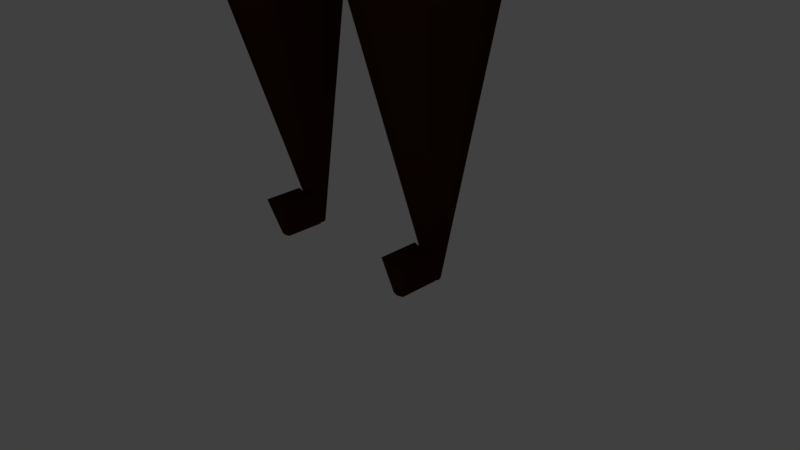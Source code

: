 # Source: om_1.blend  (saved by Blender 2.78.0; exported with 4.5.12 LTS)
import bpy
from mathutils import Matrix  # noqa: F401  (used for matrix-valued properties, if any)

bpy.ops.wm.read_factory_settings(use_empty=True)
scene = bpy.context.scene
scene.name = 'Scene'

# ---- collections
col_collection_1 = bpy.data.collections.new('Collection 1'); scene.collection.children.link(col_collection_1)

# ---- materials (node trees are filled in below, after node groups)
mat_material_001 = bpy.data.materials.new('Material.001')
mat_material_001.alpha_threshold = 0.0
mat_material_001.use_transparent_shadow = False
mat_material_001.diffuse_color = (0.03741, 0.01071, 0.002896, 1.0)
mat_material_001.roughness = 0.5
mat_material_002 = bpy.data.materials.new('Material.002')
mat_material_002.alpha_threshold = 0.0
mat_material_002.use_transparent_shadow = False
mat_material_002.diffuse_color = (0.4969, 0.3528, 0.2141, 1.0)
mat_material_002.roughness = 0.5

# ---- material node trees

# ---- world
world_world = bpy.data.worlds.new('World'); scene.world = world_world
world_world.color = (0.05088, 0.05088, 0.05088)
world_world.use_sun_shadow = False
world_world.sun_shadow_jitter_overblur = 0.0
world_world.cycles.sampling_method = 'MANUAL'

# ---- cameras
cam_camera = bpy.data.cameras.new('Camera')
cam_camera.clip_end = 100.0
cam_camera.lens = 35.0
cam_camera.sensor_width = 32.0
cam_camera.sensor_height = 18.0
cam_camera.ortho_scale = 7.314
cam_camera.dof.focus_distance = 0.0
cam_camera.dof.aperture_fstop = 128.0

# ---- lights
light_lamp = bpy.data.lights.new('Lamp', 'POINT')
light_lamp.transmission_factor = 0.0
light_lamp.cutoff_distance = 30.0
light_lamp.energy = 100.0
light_lamp.shadow_buffer_clip_start = 1.001
light_lamp.shadow_soft_size = 0.1
light_lamp.shadow_maximum_resolution = 0.006
light_lamp.use_absolute_resolution = True

# ---- meshes
me_cylinder = bpy.data.meshes.new('Cylinder')
me_cylinder.from_pydata([(1.096, 0.07528, 0.1019), (1.096, 0.5092, 3.659), (1.15, 0.05323, 0.1019), (1.776, 0.2778, 3.634), (1.172, 0.0, 0.1019), (2.009, -0.2807, 3.572), (1.15, -0.05323, 0.1019), (1.776, -0.8393, 3.51), (1.096, -0.07528, 0.1019), (1.214, -1.071, 3.485), (1.043, -0.05323, 0.1019), (0.6523, -0.8393, 3.51), (1.021, 0.0, 0.1019), (0.4195, -0.2807, 3.572), (1.043, 0.05323, 0.1019), (0.6523, 0.2778, 3.634), (2.009, -0.2807, 3.728), (1.776, -0.8427, 3.726), (1.214, -1.076, 3.725), (0.6523, -0.8427, 3.726), (0.4195, -0.2807, 3.728), (1.01, 0.5755, 5.768), (1.643, 0.3641, 5.907), (0.3817, 0.4562, 5.886), (1.798, -0.278, 6.094), (1.617, -0.9497, 6.002), (0.9969, -1.23, 5.796), (0.3556, -0.8893, 5.661), (0.1453, -0.2749, 5.532), (1.013, 0.5728, 5.956), (1.629, 0.3792, 6.198), (0.3664, 0.6317, 6.023), (1.798, -0.2779, 6.436), (1.599, -0.9497, 6.291), (0.9948, -1.233, 5.987), (0.3124, -1.088, 5.779), (0.01598, -0.2775, 5.528), (0.9713, 0.4294, 7.582), (1.457, 0.2126, 7.601), (0.4507, 0.6024, 7.576), (1.605, -0.2747, 7.61), (1.466, -0.8151, 7.598), (0.9563, -1.178, 7.579), (0.4519, -1.533, 7.391), (0.0, 0.6352, 7.576), (0.0, -1.543, 7.389), (0.0, -1.052, 5.7), (0.0, 0.5877, 5.979), (0.9819, -1.22, 6.79), (1.539, -0.8803, 7.037), (1.689, -0.2756, 7.137), (1.562, 0.3143, 6.96), (1.001, 0.5974, 6.73), (0.3422, 0.724, 6.525), (0.3217, -1.401, 6.553), (0.0, -1.416, 6.483), (0.0, 0.7642, 6.471), (0.0, 0.6789, 6.264), (0.8738, 0.4053, 8.282), (1.396, 0.2909, 8.305), (0.3543, 0.5384, 8.275), (1.498, -0.2757, 8.314), (1.479, -0.8463, 8.3), (0.9915, -1.22, 8.279), (0.4064, -1.589, 8.099), (0.0, 0.5451, 8.275), (0.0, -1.585, 8.098), (0.9305, 0.2467, 12.32), (1.157, 0.1942, 12.16), (0.3709, 0.3371, 12.33), (1.39, -0.3031, 12.3), (1.335, -0.629, 12.17), (0.8311, -0.8731, 12.32), (0.5195, -1.077, 12.34), (0.0, 0.3419, 12.34), (0.0, -1.078, 12.35), (0.9726, -1.379, 10.5), (0.4089, -1.662, 10.55), (1.225, 0.5394, 10.5), (1.429, 0.2483, 11.11), (0.0, -1.721, 10.58), (0.6323, 0.6925, 10.54), (1.593, -0.2763, 10.52), (1.43, -0.8189, 10.93), (0.0, 0.6248, 10.57), (0.674, 0.1058, 12.47), (0.875, -0.1173, 12.45), (0.3962, 0.2384, 12.47), (0.9461, -0.3121, 12.45), (0.8809, -0.5083, 12.45), (0.6438, -0.7605, 12.47), (0.3268, -0.9009, 12.48), (0.0, 0.2496, 12.48), (0.0, -0.9159, 12.48), (0.307, 0.007153, 12.72), (0.5262, -0.1698, 12.7), (0.153, 0.09369, 12.72), (0.5582, -0.3257, 12.7), (0.5326, -0.4698, 12.7), (0.2626, -0.6408, 12.72), (0.07805, -0.7087, 12.72), (0.0, 0.1276, 12.73), (0.0, -0.7159, 12.73), (0.9076, -1.327, 11.43), (1.095, 0.452, 11.43), (0.4692, 0.5828, 11.46), (0.0, 0.5504, 11.48), (0.438, -1.478, 11.46), (1.407, 0.3228, 11.59), (0.0, -1.509, 11.49), (1.402, -0.9706, 11.58), (0.3877, -1.557, 9.656), (1.392, 0.2269, 9.629), (0.0, -1.585, 9.673), (1.489, -0.2717, 9.633), (1.403, -0.8693, 9.625), (0.9892, -1.304, 9.626), (1.06, 0.5263, 9.629), (0.4773, 0.6051, 9.647), (0.0, 0.5021, 9.663), (1.656, -0.6191, 12.18), (1.708, -0.3033, 12.25), (1.664, 0.04226, 12.13), (1.596, 0.2874, 11.57), (1.562, 0.1956, 11.18), (1.607, -0.279, 10.94), (1.611, -0.8404, 11.6), (1.549, -0.757, 11.14), (4.12, -0.5163, 11.78), (4.152, -0.316, 11.82), (4.124, -0.09701, 11.74), (4.068, 0.1745, 11.44), (4.06, 0.1148, 11.17), (4.088, -0.3007, 11.02), (4.091, -0.6847, 11.44), (4.052, -0.5273, 11.15), (4.498, -0.5216, 11.7), (4.531, -0.3197, 11.79), (4.503, -0.09891, 11.68), (4.474, 0.1163, 11.41), (4.438, -0.0009377, 11.14), (4.466, -0.3043, 10.98), (4.469, -0.5916, 11.41), (4.43, -0.5333, 11.16), (6.983, -0.424, 11.32), (6.997, -0.3516, 11.4), (6.977, -0.2543, 11.35), (6.957, -0.1567, 11.11), (6.93, -0.1626, 10.93), (6.767, -0.5102, 11.14), (6.951, -0.3407, 10.82), (6.976, -0.3519, 11.11), (6.924, -0.5613, 10.92), (2.088, -0.3053, 12.14), (2.039, -0.6031, 12.08), (1.98, 0.2698, 11.55), (2.046, 0.02063, 12.07), (1.938, -0.7213, 11.14), (1.996, -0.7974, 11.58), (1.992, -0.2824, 10.95), (1.95, 0.183, 11.18), (7.897, -0.7926, 11.16), (7.93, -0.7009, 11.21), (7.919, -0.6728, 11.18), (7.908, -0.6355, 11.04), (7.893, -0.6119, 10.95), (7.927, -0.6954, 11.03), (7.904, -0.6947, 10.89), (7.893, -0.7107, 11.02), (7.892, -0.8198, 10.91), (6.743, -0.5118, 10.99), (6.77, -0.09589, 11.14), (6.787, -0.2125, 11.33), (6.784, -0.4653, 11.32), (6.804, -0.3444, 11.38), (6.765, -0.3353, 10.88), (6.748, -0.1539, 10.97), (6.985, -0.4246, 11.36), (7.924, -0.7421, 11.19), (7.44, -0.6083, 11.24), (7.464, -0.5263, 11.3), (7.455, -0.5834, 11.27), (7.197, -0.7011, 11.56), (7.204, -0.6599, 11.58), (7.467, -0.7584, 11.53), (7.191, -0.7422, 11.54), (7.457, -0.8227, 11.5), (7.462, -0.7905, 11.51), (7.458, -0.6456, 11.4), (7.45, -0.6919, 11.38), (7.068, -0.576, 11.44), (7.077, -0.5168, 11.47), (7.087, -0.4577, 11.51), (7.465, -0.5993, 11.43), (7.434, -0.5241, 11.02), (6.938, -0.5063, 11.01), (7.413, -0.6846, 10.87), (6.98, -0.3879, 11.22), (7.896, -0.769, 10.97), (7.897, -0.7505, 11.1), (7.668, -0.7005, 11.2), (7.211, -0.5161, 11.28), (7.419, -0.6337, 10.94), (1.096, 0.1358, 0.5979), (1.237, 0.08455, 0.5944), (1.288, -0.03914, 0.5858), (1.237, -0.1628, 0.5771), (1.113, -0.2141, 0.5736), (0.9886, -0.1628, 0.5771), (0.9372, -0.03914, 0.5858), (0.9886, 0.08455, 0.5944), (1.161, -0.05323, 0.1019), (1.084, -0.07528, 0.1019), (1.007, -0.05323, 0.1019), (1.288, -0.1628, 0.5771), (1.108, -0.2141, 0.5736), (0.9286, -0.1628, 0.5771), (1.288, -0.6934, 0.5771), (1.161, -0.5838, 0.1019), (1.084, -0.6059, 0.1019), (1.108, -0.7447, 0.5736), (1.007, -0.5838, 0.1019), (0.9286, -0.6934, 0.5771)], [], [(203, 1, 3, 204), (204, 3, 5, 205), (205, 5, 7, 206), (206, 7, 9, 207), (207, 9, 11, 208), (208, 11, 13, 209), (15, 13, 20), (209, 13, 15, 210), (210, 15, 1, 203), (0, 2, 4, 6, 8, 10, 12, 14), (7, 5, 16, 17), (13, 11, 19, 20), (5, 3, 16), (11, 9, 18, 19), (9, 7, 17, 18), (16, 3, 22, 24), (17, 16, 24, 25), (18, 17, 25, 26), (3, 1, 21, 22), (15, 20, 28, 23), (19, 18, 26, 27), (20, 19, 27, 28), (1, 15, 23, 21), (23, 28, 36, 47, 31), (21, 23, 31, 29), (24, 22, 30, 32), (25, 24, 32, 33), (27, 35, 46, 36, 28), (26, 25, 33, 34), (27, 26, 34, 35), (22, 21, 29, 30), (49, 41, 42, 48), (50, 40, 41, 49), (51, 38, 40, 50), (52, 37, 38, 51), (53, 39, 37, 52), (48, 42, 43, 54), (47, 36, 46), (54, 55, 46, 35), (53, 31, 47, 57, 56), (39, 53, 56, 44), (43, 45, 55, 54), (34, 48, 54, 35), (31, 53, 52, 29), (29, 52, 51, 30), (30, 51, 50, 32), (32, 50, 49, 33), (33, 49, 48, 34), (40, 38, 59, 61), (41, 40, 61, 62), (39, 44, 65, 60), (42, 41, 62, 63), (43, 42, 63, 64), (38, 37, 58, 59), (45, 43, 64, 66), (37, 39, 60, 58), (107, 103, 72, 73), (108, 104, 67, 68), (109, 107, 73, 75), (104, 105, 69, 67), (68, 70, 121, 122), (70, 71, 120, 121), (105, 106, 74, 69), (103, 110, 71, 72), (116, 115, 83, 76), (118, 119, 84, 81), (115, 114, 82, 83), (114, 112, 79, 82), (117, 118, 81, 78), (113, 111, 77, 80), (112, 117, 78, 79), (111, 116, 76, 77), (69, 74, 92, 87), (72, 71, 89, 90), (73, 72, 90, 91), (68, 67, 85, 86), (75, 73, 91, 93), (67, 69, 87, 85), (70, 68, 86, 88), (71, 70, 88, 89), (100, 102, 93, 91), (90, 99, 100, 91), (89, 98, 99, 90), (88, 97, 98, 89), (86, 95, 97, 88), (85, 94, 95, 86), (87, 96, 94, 85), (92, 101, 96, 87), (76, 83, 110, 103), (81, 84, 106, 105), (82, 79, 124, 125), (108, 68, 122, 123), (78, 81, 105, 104), (80, 77, 107, 109), (79, 78, 104, 108), (77, 76, 103, 107), (64, 63, 116, 111), (59, 58, 117, 112), (66, 64, 111, 113), (58, 60, 118, 117), (61, 59, 112, 114), (62, 61, 114, 115), (60, 65, 119, 118), (63, 62, 115, 116), (154, 158, 134, 128), (158, 157, 135, 134), (153, 154, 128, 129), (155, 156, 130, 131), (71, 110, 126, 120), (83, 82, 125, 127), (110, 83, 127, 126), (79, 108, 123, 124), (128, 134, 142, 136), (129, 128, 136, 137), (134, 135, 143, 142), (131, 130, 138, 139), (157, 159, 133, 135), (156, 153, 129, 130), (159, 160, 132, 133), (160, 155, 131, 132), (173, 149, 151, 197, 144), (174, 173, 144, 177, 145), (149, 170, 152, 195, 151), (171, 172, 146, 147), (135, 133, 141, 143), (130, 129, 137, 138), (133, 132, 140, 141), (132, 131, 139, 140), (144, 197, 151, 194, 168, 199, 161, 200, 179, 201), (181, 179, 200, 161, 178), (202, 196, 169, 198), (147, 146, 163, 164), (170, 175, 150, 152), (172, 174, 145, 146), (175, 176, 148, 150), (176, 171, 147, 148), (124, 123, 155, 160), (125, 124, 160, 159), (122, 121, 153, 156), (127, 125, 159, 157), (123, 122, 156, 155), (121, 120, 154, 153), (126, 127, 157, 158), (120, 126, 158, 154), (166, 164, 163, 162), (168, 166, 162, 178, 161, 199), (169, 167, 166, 168, 198), (167, 165, 164, 166), (152, 150, 167, 169, 196), (146, 145, 180, 162, 163), (150, 148, 165, 167), (148, 147, 164, 165), (140, 139, 171, 176), (141, 140, 176, 175), (138, 137, 174, 172), (143, 141, 175, 170), (139, 138, 172, 171), (142, 143, 170, 149), (137, 136, 173, 174), (136, 142, 149, 173), (180, 181, 178, 162), (191, 190, 185, 182), (189, 188, 187, 186), (183, 182, 187, 184), (182, 185, 186, 187), (192, 191, 182, 183), (193, 192, 183, 184), (188, 193, 184, 187), (190, 189, 186, 185), (144, 201, 179, 189, 190), (181, 180, 193, 188), (180, 145, 192, 193), (145, 177, 191, 192), (179, 181, 188, 189), (177, 144, 190, 191), (194, 202, 198, 168), (151, 195, 202, 194), (195, 152, 196, 202), (14, 210, 203, 0), (12, 209, 210, 14), (10, 208, 209, 12), (218, 217, 220, 219), (219, 220, 222, 221), (4, 205, 206, 6), (2, 204, 205, 4), (0, 203, 204, 2), (212, 213, 216, 215), (211, 212, 215, 214), (215, 216, 222, 220), (213, 212, 219, 221), (212, 211, 218, 219), (214, 215, 220, 217), (216, 213, 221, 222), (211, 214, 217, 218)])
me_cylinder.polygons.foreach_set('material_index', [0, 0, 0, 0, 0, 0, 0, 0, 0, 0, 0, 0, 0, 0, 0, 0, 0, 0, 0, 0, 0, 0, 0, 0, 0, 0, 0, 0, 0, 0, 0, 0, 0, 0, 0, 0, 0, 0, 0, 0, 0, 0, 0, 0, 0, 0, 0, 0, 1, 1, 1, 1, 1, 1, 1, 1, 1, 1, 1, 1, 1, 1, 1, 1, 1, 1, 1, 1, 1, 1, 1, 1, 1, 1, 1, 1, 1, 1, 1, 1, 1, 1, 1, 1, 1, 1, 1, 1, 1, 1, 1, 1, 1, 1, 1, 1, 1, 1, 1, 1, 1, 1, 1, 1, 1, 1, 1, 1, 1, 1, 1, 1, 1, 1, 1, 1, 1, 1, 1, 1, 1, 1, 1, 1, 1, 1, 1, 1, 1, 1, 1, 1, 1, 1, 1, 1, 1, 1, 1, 1, 1, 1, 1, 1, 1, 1, 1, 1, 1, 1, 1, 1, 1, 1, 1, 1, 1, 1, 1, 1, 1, 1, 1, 1, 1, 1, 1, 1, 1, 1, 1, 1, 1, 1, 1, 1, 1, 1, 0, 0, 0, 0, 0, 0, 0, 0, 0, 0, 0, 0, 0, 0, 0, 0])
me_cylinder.materials.append(mat_material_001)
me_cylinder.materials.append(mat_material_002)
me_cylinder.use_remesh_preserve_volume = False
me_cylinder.use_remesh_preserve_attributes = False
me_cylinder.use_mirror_vertex_groups = False
me_cylinder.update()
arm_armature = bpy.data.armatures.new('Armature')  # bones are not reproduced

# ---- objects
ob_armature = bpy.data.objects.new('Armature', arm_armature)
ob_cylinder = bpy.data.objects.new('Cylinder', me_cylinder)
ob_lamp = bpy.data.objects.new('Lamp', light_lamp)
ob_camera = bpy.data.objects.new('Camera', cam_camera)

# ---- transforms, parenting, visibility, modifiers, constraints
ob_armature.location = (0.0, 0.0, 0.0)
ob_armature.show_in_front = True
ob_armature.lineart.crease_threshold = 0.0
ob_cylinder.parent = ob_armature
ob_cylinder.location = (0.0, 0.0, 0.0)
ob_cylinder.lineart.crease_threshold = 0.0
_vg = ob_cylinder.vertex_groups.new(name='Stomach')
for _i, _w in zip([23, 29, 30, 31, 32, 33, 34, 35, 36, 37, 38, 39, 40, 41, 42, 43, 44, 45, 46, 47, 48, 49, 50, 51, 52, 53, 54, 55, 56, 57, 58, 59, 60, 61, 62, 63, 64, 65, 66, 75, 76, 77, 78, 79, 80, 81, 82, 83, 84, 103, 104, 105, 107, 109, 111, 112, 113, 114, 115, 116, 117, 118, 119, 124, 125, 127], [0.01948, 0.002298, 0.003392, 0.05759, 0.02475, 0.03017, 0.02913, 0.0282, 0.008194, 0.6631, 0.4267, 0.8101, 0.3524, 0.3876, 0.587, 0.6041, 0.84, 0.6066, 0.02299, 0.07497, 0.1692, 0.1524, 0.148, 0.1269, 0.1393, 0.1801, 0.1923, 0.1926, 0.1931, 0.1444, 0.8757, 0.7913, 0.9473, 0.7443, 0.736, 0.7724, 0.7766, 0.9572, 0.7683, 0.005704, 0.2746, 0.2663, 0.2579, 0.04148, 0.2683, 0.1912, 0.2641, 0.1079, 0.1453, 0.07456, 0.01228, 0.002795, 0.08505, 0.09152, 0.7143, 0.761, 0.6973, 0.7367, 0.7319, 0.724, 0.7939, 0.8638, 0.8936, 0.008083, 0.08357, 0.04923]): _vg.add([_i], _w, 'REPLACE')
_vg = ob_cylinder.vertex_groups.new(name='Chest')
for _i, _w in zip([61, 62, 63, 64, 66, 67, 68, 69, 70, 71, 72, 73, 74, 75, 76, 77, 78, 79, 80, 81, 82, 83, 84, 85, 86, 87, 88, 89, 90, 91, 92, 93, 94, 95, 96, 97, 98, 99, 100, 101, 102, 103, 104, 105, 106, 107, 108, 109, 110, 111, 112, 113, 114, 115, 116, 117, 118, 119, 120, 121, 122, 123, 124, 125, 126, 127], [0.00332, 0.007751, 0.01836, 0.01266, 0.01896, 0.4854, 0.2937, 0.8226, 0.1237, 0.1152, 0.4523, 0.5349, 0.898, 0.5539, 0.3961, 0.5054, 0.4278, 0.1903, 0.5169, 0.6968, 0.2274, 0.1431, 0.816, 0.5453, 0.4103, 0.6854, 0.3333, 0.3725, 0.4316, 0.4658, 0.7823, 0.4732, 0.1084, 0.1503, 0.07445, 0.15, 0.16, 0.1638, 0.1662, 0.08686, 0.1625, 0.2978, 0.3074, 0.803, 0.9095, 0.5245, 0.1288, 0.576, 0.08553, 0.1641, 0.1305, 0.1786, 0.1132, 0.1049, 0.1463, 0.1239, 0.1042, 0.0922, 0.03681, 0.02939, 0.06931, 0.07389, 0.1153, 0.09254, 0.01821, 0.07125]): _vg.add([_i], _w, 'REPLACE')
_vg = ob_cylinder.vertex_groups.new(name='Head')
for _i, _w in zip([67, 68, 69, 70, 71, 72, 73, 74, 75, 80, 85, 86, 87, 88, 89, 90, 91, 92, 93, 94, 95, 96, 97, 98, 99, 100, 101, 102, 103, 107, 109], [0.125, 0.0765, 0.1051, 0.0621, 0.05515, 0.1768, 0.2104, 0.08003, 0.2575, 0.003659, 0.2611, 0.2483, 0.2473, 0.2361, 0.2698, 0.3176, 0.3565, 0.2039, 0.3778, 0.8675, 0.7702, 0.9185, 0.7461, 0.7309, 0.7671, 0.7791, 0.9097, 0.7843, 0.03513, 0.06429, 0.0812]): _vg.add([_i], _w, 'REPLACE')
_vg = ob_cylinder.vertex_groups.new(name='Upper Leg.L')
for _i, _w in zip([1, 3, 5, 16, 17, 18, 19, 20, 21, 22, 23, 24, 25, 26, 27, 28, 29, 30, 31, 32, 33, 34, 35, 36, 37, 38, 39, 40, 41, 42, 43, 44, 45, 46, 47, 48, 49, 50, 51, 52, 53, 54, 55, 56, 57, 58, 59, 60, 61, 62, 63, 64, 65, 66, 111, 112, 113, 114, 115, 116], [0.004448, 0.006765, 0.001324, 0.04528, 0.04727, 0.04792, 0.03697, 0.02955, 0.9264, 0.9424, 0.9196, 0.9582, 0.9358, 0.9022, 0.8829, 0.8654, 0.9382, 0.9492, 0.9057, 0.947, 0.9316, 0.9022, 0.8676, 0.8625, 0.3238, 0.5554, 0.1783, 0.6258, 0.5844, 0.3771, 0.3514, 0.1442, 0.3347, 0.8424, 0.8755, 0.7982, 0.8296, 0.8394, 0.8614, 0.8426, 0.7675, 0.7207, 0.6724, 0.705, 0.7762, 0.09673, 0.167, 0.02755, 0.2046, 0.2068, 0.165, 0.164, 0.01147, 0.1661, 0.02317, 0.009455, 0.02487, 0.02379, 0.03276, 0.02826]): _vg.add([_i], _w, 'REPLACE')
_vg = ob_cylinder.vertex_groups.new(name='Lower Leg.L')
for _i, _w in zip([0, 1, 2, 3, 4, 5, 6, 7, 8, 9, 10, 11, 12, 13, 14, 15, 16, 17, 18, 19, 20, 21, 22, 23, 24, 25, 26, 27, 28, 29, 34, 35, 36, 46, 54, 55, 203, 204, 205, 206, 207, 208, 209, 210], [0.5981, 0.9677, 0.603, 0.9651, 0.6136, 0.9666, 0.6211, 0.9713, 0.6172, 0.9762, 0.6128, 0.9806, 0.6017, 0.9814, 0.5975, 0.9764, 0.9477, 0.9473, 0.9475, 0.9534, 0.9571, 0.05733, 0.04364, 0.01974, 0.007377, 0.04223, 0.07242, 0.0868, 0.1072, 0.01294, 0.05007, 0.07843, 0.09584, 0.1017, 0.00831, 0.02326, 0.5404, 0.5544, 0.6078, 0.7445, 0.7681, 0.7452, 0.6099, 0.5565]): _vg.add([_i], _w, 'REPLACE')
_vg = ob_cylinder.vertex_groups.new(name='Upper Arm.L')
for _i, _w in zip([67, 68, 69, 70, 71, 72, 73, 75, 76, 77, 78, 79, 80, 81, 82, 83, 84, 85, 86, 87, 88, 89, 90, 91, 93, 95, 97, 98, 99, 100, 102, 103, 104, 105, 106, 107, 108, 109, 110, 111, 112, 113, 114, 115, 116, 117, 120, 121, 122, 123, 124, 125, 126, 127, 131, 132, 153, 154, 155, 156, 157, 158, 159, 160], [0.3827, 0.6212, 0.0687, 0.8078, 0.8229, 0.3534, 0.2295, 0.1588, 0.2997, 0.1914, 0.3018, 0.7535, 0.1726, 0.1051, 0.4879, 0.7337, 0.01936, 0.1897, 0.3362, 0.06499, 0.4243, 0.3494, 0.238, 0.161, 0.1286, 0.07763, 0.1011, 0.1052, 0.06359, 0.04658, 0.04388, 0.5799, 0.6442, 0.1552, 0.05545, 0.3208, 0.8405, 0.2457, 0.8736, 0.07618, 0.07688, 0.0765, 0.1103, 0.1176, 0.08408, 0.06009, 0.9275, 0.93, 0.9009, 0.9, 0.8427, 0.8069, 0.944, 0.8668, 0.007753, 0.007281, 0.9599, 0.9697, 0.9512, 0.9598, 0.9612, 0.9757, 0.9374, 0.9426]): _vg.add([_i], _w, 'REPLACE')
_vg = ob_cylinder.vertex_groups.new(name='Lower Arm.L')
for _i, _w in zip([128, 129, 130, 131, 132, 133, 134, 135, 136, 137, 138, 139, 140, 141, 142, 143, 153, 155, 156, 159, 160], [0.989, 0.9929, 0.9862, 0.9693, 0.9692, 0.9817, 0.9882, 0.977, 0.995, 0.9905, 0.991, 0.9854, 0.9855, 0.9788, 0.9947, 0.9929, 0.01096, 0.007841, 0.0005308, 0.01913, 0.00617]): _vg.add([_i], _w, 'REPLACE')
_vg = ob_cylinder.vertex_groups.new(name='Wrist.L')
for _i, _w in zip([144, 145, 146, 147, 148, 149, 150, 151, 152, 161, 162, 163, 170, 171, 172, 173, 174, 175, 176, 177, 178, 179, 180, 181, 182, 183, 185, 188, 190, 191, 192, 193, 194, 195, 196, 197, 200, 201, 202], [0.6092, 0.2769, 0.7165, 0.9363, 0.9383, 0.9916, 0.8112, 0.7583, 0.77, 0.1255, 0.2886, 0.1345, 0.9802, 0.9886, 0.9834, 0.9853, 0.9721, 0.9834, 0.9857, 0.516, 0.1736, 0.1333, 0.2827, 0.1579, 0.03952, 0.04669, 0.03751, 0.01383, 0.1475, 0.16, 0.155, 0.04679, 0.06764, 0.7658, 0.2834, 0.7242, 0.1294, 0.1959, 0.2042]): _vg.add([_i], _w, 'REPLACE')
_vg = ob_cylinder.vertex_groups.new(name='Finger.L')
for _i, _w in zip([144, 145, 146, 147, 148, 150, 151, 152, 161, 162, 163, 164, 165, 166, 167, 168, 169, 177, 178, 179, 180, 181, 182, 183, 185, 188, 189, 190, 191, 192, 193, 194, 195, 196, 197, 198, 199, 200, 201, 202], [0.1471, 0.4239, 0.1669, 0.03925, 0.05068, 0.1729, 0.134, 0.1915, 0.4453, 0.4107, 0.7211, 0.9683, 0.971, 0.9782, 0.9783, 0.9402, 1.004, 0.205, 0.5436, 0.3985, 0.4173, 0.3347, 0.02342, 0.04396, 0.01622, 0.05208, 0.03085, 0.09704, 0.1265, 0.1793, 0.07131, 0.9116, 0.1772, 0.6898, 0.09097, 0.9678, 0.8742, 0.4219, 0.1228, 0.7709]): _vg.add([_i], _w, 'REPLACE')
_vg = ob_cylinder.vertex_groups.new(name='Thumb.L')
for _i, _w in zip([144, 145, 146, 151, 152, 161, 162, 163, 166, 167, 168, 169, 177, 178, 179, 180, 181, 182, 183, 184, 185, 186, 187, 188, 189, 190, 191, 192, 193, 195, 196, 197, 198, 199, 200, 201], [0.2427, 0.2985, 0.1158, 0.1065, 0.0211, 0.4259, 0.3001, 0.144, 0.01404, 0.0007235, 0.07316, 0.02739, 0.2781, 0.2814, 0.4653, 0.2993, 0.5057, 0.9184, 0.9045, 0.977, 0.923, 0.9883, 0.9838, 0.9158, 0.9375, 0.755, 0.7131, 0.6653, 0.8801, 0.05423, 0.00175, 0.184, 0.05303, 0.1445, 0.4456, 0.6804]): _vg.add([_i], _w, 'REPLACE')
_vg = ob_cylinder.vertex_groups.new(name='Foot.L')
for _i, _w in zip([0, 2, 4, 6, 8, 10, 12, 14, 203, 204, 205, 206, 207, 208, 209, 210, 211, 212, 213, 214, 215, 216, 217, 218, 219, 220, 221, 222], [0.4017, 0.3968, 0.3862, 0.3787, 0.3826, 0.387, 0.3981, 0.4023, 0.4593, 0.4453, 0.3919, 0.2551, 0.2316, 0.2545, 0.3898, 0.4433, 1.0, 1.0, 1.0, 1.0, 1.0, 1.0, 1.0, 1.0, 1.0, 1.0, 1.0, 1.0]): _vg.add([_i], _w, 'REPLACE')
_vg = ob_cylinder.vertex_groups.new(name='Upper Leg.R')
for _i, _w in zip([47, 53, 54, 55, 56, 57], [0.007639, 0.034, 0.05065, 0.0908, 0.09033, 0.06477]): _vg.add([_i], _w, 'REPLACE')
_vg = ob_cylinder.vertex_groups.new(name='Lower Leg.R')
_vg = ob_cylinder.vertex_groups.new(name='Upper Arm.R')
_vg = ob_cylinder.vertex_groups.new(name='Lower Arm.R')
_vg = ob_cylinder.vertex_groups.new(name='Wrist.R')
_vg = ob_cylinder.vertex_groups.new(name='Finger.R')
_vg = ob_cylinder.vertex_groups.new(name='Thumb.R')
_vg = ob_cylinder.vertex_groups.new(name='Foot.R')
_m = ob_cylinder.modifiers.new('Mirror', 'MIRROR')
_m.use_clip = True
_m = ob_cylinder.modifiers.new('Armature', 'ARMATURE')
_m.object = ob_armature
ob_lamp.location = (4.439, -8.996, 5.904)
ob_lamp.rotation_euler = (0.6503, 0.05522, 1.866)
ob_lamp.lock_rotations_4d = False
ob_lamp.empty_display_type = 'ARROWS'
ob_lamp.color = (0.0, 0.0, 0.0, 0.0)
ob_lamp.lineart.crease_threshold = 0.0
ob_camera.location = (7.481, -6.508, 5.344)
ob_camera.rotation_euler = (1.109, 0.01082, 0.8149)
ob_camera.lock_rotations_4d = False
ob_camera.empty_display_type = 'ARROWS'
ob_camera.color = (0.0, 0.0, 0.0, 0.0)
ob_camera.display_type = 'WIRE'
ob_camera.lineart.crease_threshold = 0.0

# ---- collection membership
col_collection_1.objects.link(ob_armature)
col_collection_1.objects.link(ob_cylinder)
col_collection_1.objects.link(ob_lamp)
col_collection_1.objects.link(ob_camera)

# ---- scene / render settings (as saved in the file)
scene.camera = ob_camera
scene.frame_start = 1; scene.frame_end = 250; scene.frame_set(1)
scene.render.engine = 'BLENDER_EEVEE_NEXT'
scene.render.resolution_percentage = 50
scene.render.dither_intensity = 0.0
scene.cycles.use_denoising = False
scene.cycles.samples = 128
scene.cycles.sampling_pattern = 'TABULATED_SOBOL'
scene.cycles.light_sampling_threshold = 0.0
scene.cycles.use_adaptive_sampling = False
scene.cycles.use_light_tree = False
scene.cycles.blur_glossy = 0.0
scene.cycles.sample_clamp_indirect = 0.0
scene.view_settings.view_transform = 'Standard'
bpy.context.view_layer.update()
